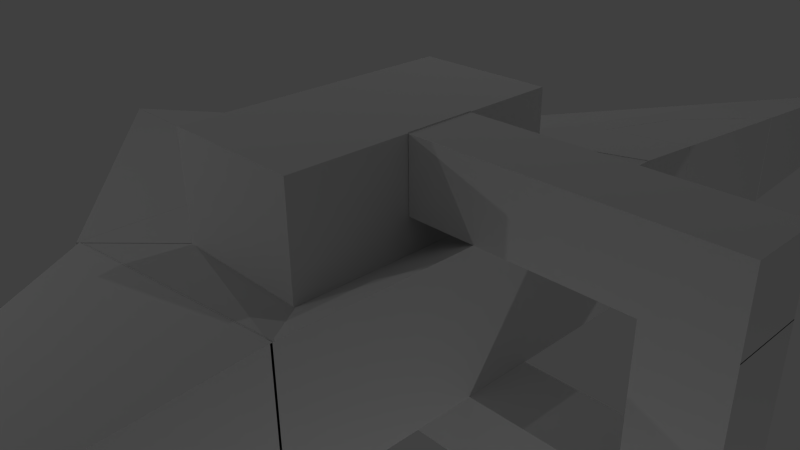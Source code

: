 # Source: ffa_harder_complete.blend  (saved by Blender 2.78.0; exported with 4.5.12 LTS)
import bpy
from mathutils import Matrix  # noqa: F401  (used for matrix-valued properties, if any)

bpy.ops.wm.read_factory_settings(use_empty=True)
scene = bpy.context.scene
scene.name = 'Scene'

# ---- collections
col_collection_1 = bpy.data.collections.new('Collection 1'); scene.collection.children.link(col_collection_1)

# ---- materials (node trees are filled in below, after node groups)
mat_attachment = bpy.data.materials.new('attachment')
mat_attachment.alpha_threshold = 0.0
mat_attachment.use_transparent_shadow = False
mat_attachment.roughness = 0.5
mat_attachment.line_color = (0.0, 0.0, 0.0, 1.0)
mat_handle = bpy.data.materials.new('handle')
mat_handle.alpha_threshold = 0.0
mat_handle.use_transparent_shadow = False
mat_handle.roughness = 0.5
mat_right_tri_chunk = bpy.data.materials.new('right_tri_chunk')
mat_right_tri_chunk.alpha_threshold = 0.0
mat_right_tri_chunk.use_transparent_shadow = False
mat_right_tri_chunk.roughness = 0.5
mat_scalene = bpy.data.materials.new('scalene')
mat_scalene.alpha_threshold = 0.0
mat_scalene.use_transparent_shadow = False
mat_scalene.roughness = 0.5
mat_center_tri = bpy.data.materials.new('center_tri')
mat_center_tri.alpha_threshold = 0.0
mat_center_tri.use_transparent_shadow = False
mat_center_tri.roughness = 0.5
mat_ring = bpy.data.materials.new('ring')
mat_ring.alpha_threshold = 0.0
mat_ring.use_transparent_shadow = False
mat_ring.roughness = 0.5
mat_left_tri = bpy.data.materials.new('left_tri')
mat_left_tri.alpha_threshold = 0.0
mat_left_tri.use_transparent_shadow = False
mat_left_tri.roughness = 0.5
mat_right_tri = bpy.data.materials.new('right_tri')
mat_right_tri.alpha_threshold = 0.0
mat_right_tri.use_transparent_shadow = False
mat_right_tri.roughness = 0.5
mat_center_box = bpy.data.materials.new('center_box')
mat_center_box.alpha_threshold = 0.0
mat_center_box.use_transparent_shadow = False
mat_center_box.roughness = 0.5

# ---- material node trees

# ---- world
world_world = bpy.data.worlds.new('World'); scene.world = world_world
world_world.color = (0.05088, 0.05088, 0.05088)
world_world.use_sun_shadow = False
world_world.sun_shadow_jitter_overblur = 0.0
world_world.cycles.sampling_method = 'NONE'
world_world.cycles.sample_map_resolution = 256

# ---- cameras
cam_camera = bpy.data.cameras.new('Camera')
cam_camera.clip_end = 100.0
cam_camera.lens = 35.0
cam_camera.sensor_width = 32.0
cam_camera.sensor_height = 18.0
cam_camera.ortho_scale = 7.314
cam_camera.dof.focus_distance = 0.0
cam_camera.dof.aperture_fstop = 128.0

# ---- lights
light_point_001 = bpy.data.lights.new('Point.001', 'POINT')
light_point_001.transmission_factor = 0.0
light_point_001.energy = 100.0
light_point_001.shadow_buffer_clip_start = 0.5
light_point_001.shadow_soft_size = 0.1
light_point_001.shadow_maximum_resolution = 0.006
light_point_001.use_absolute_resolution = True
light_point = bpy.data.lights.new('Point', 'POINT')
light_point.transmission_factor = 0.0
light_point.energy = 100.0
light_point.shadow_buffer_clip_start = 0.5
light_point.shadow_soft_size = 0.1
light_point.shadow_maximum_resolution = 0.006
light_point.use_absolute_resolution = True
light_lamp = bpy.data.lights.new('Lamp', 'POINT')
light_lamp.transmission_factor = 0.0
light_lamp.cutoff_distance = 30.0
light_lamp.energy = 100.0
light_lamp.shadow_buffer_clip_start = 1.001
light_lamp.shadow_soft_size = 0.1
light_lamp.shadow_maximum_resolution = 0.006
light_lamp.use_absolute_resolution = True
light_lamp.cycles.use_multiple_importance_sampling = False

# ---- meshes
me_cube_051 = bpy.data.meshes.new('Cube.051')
me_cube_051.from_pydata([(1.0, -1.538, -1.0), (1.0, -1.538, 1.0), (0.5, -1.871, -1.0), (0.5, -1.871, 1.0)], [], [(3, 1, 0, 2)])
_uv = me_cube_051.uv_layers.new(name='UVMap')
_uv.uv.foreach_set('vector', [0.9444, 9.934e-09, 0.0, 0.0, 0.0, 0.0, 0.9444, 0.3333])
me_cube_051.materials.append(mat_attachment)
me_cube_051.use_remesh_preserve_volume = False
me_cube_051.use_remesh_preserve_attributes = False
me_cube_051.use_mirror_vertex_groups = False
me_cube_051.update()
me_cube_050 = bpy.data.meshes.new('Cube.050')
me_cube_050.from_pydata([(1.0, -0.6304, -1.0), (1.0, -0.6304, 1.0), (0.5, -0.9637, -1.0), (0.5, -0.9637, 1.0)], [], [(3, 2, 0, 1)])
_uv = me_cube_050.uv_layers.new(name='UVMap')
_uv.uv.foreach_set('vector', [0.9444, 9.934e-09, 0.9444, 0.3333, 0.0, 0.0, 0.0, 0.0])
me_cube_050.materials.append(mat_attachment)
me_cube_050.use_remesh_preserve_volume = False
me_cube_050.use_remesh_preserve_attributes = False
me_cube_050.use_mirror_vertex_groups = False
me_cube_050.update()
me_cube_049 = bpy.data.meshes.new('Cube.049')
me_cube_049.from_pydata([(-1.0, -0.6304, -1.0), (1.0, -0.297, -1.0), (-1.0, -0.297, -1.0), (1.0, -0.297, 1.0), (-1.0, -0.6304, 1.0), (-1.0, -0.297, 1.0), (0.5, -0.6304, -1.0), (0.5, -0.6304, 1.0), (1.0, -0.6304, -1.0), (1.0, -0.6304, 1.0), (0.5, -0.9637, -1.0), (0.5, -0.9637, 1.0)], [], [(2, 5, 3, 1), (0, 4, 5, 2), (6, 7, 4, 0), (0, 2, 1, 8, 10, 6), (4, 7, 11, 9, 3, 5), (3, 9, 8, 1), (11, 10, 8, 9), (7, 6, 10, 11)])
_uv = me_cube_049.uv_layers.new(name='UVMap')
_uv.uv.foreach_set('vector', [0.5, 0.5, 2.98e-08, 0.5, 0.0, 0.0, 0.5, 5.96e-08, 0.5, 0.5, 0.5, 1.0, 0.4167, 1.0, 0.4167, 0.5, 0.5, 0.5, 0.5, 2.98e-08, 0.875, 0.0, 0.875, 0.5, 0.25, 0.5, 0.3333, 0.5, 0.3333, 1.0, 0.25, 1.0, 0.1667, 0.875, 0.25, 0.875, 0.08333, 1.0, 0.08333, 0.625, 0.0, 0.625, 0.08333, 0.5, 0.1667, 0.5, 0.1667, 1.0, 0.5833, 1.0, 0.5, 1.0, 0.5, 0.5, 0.5833, 0.5, 0.875, 0.5, 0.875, 1.49e-08, 1.0, 0.0, 1.0, 0.5, 0.3333, 1.0, 0.3333, 0.5, 0.4167, 0.5, 0.4167, 1.0])
me_cube_049.materials.append(mat_handle)
me_cube_049.use_remesh_preserve_volume = False
me_cube_049.use_remesh_preserve_attributes = False
me_cube_049.use_mirror_vertex_groups = False
me_cube_049.update()
me_cube_048 = bpy.data.meshes.new('Cube.048')
me_cube_048.from_pydata([(2.016, -2.529, -1.827), (2.016, -2.529, 1.827), (1.266, -2.453, 1.413), (1.266, -2.453, -1.413)], [], [(0, 1, 2, 3)])
_uv = me_cube_048.uv_layers.new(name='UVMap')
_uv.uv.foreach_set('vector', [0.0, 0.0, 0.0, 0.0, 0.0, 0.0, 0.0, 0.0])
me_cube_048.materials.append(mat_attachment)
me_cube_048.use_remesh_preserve_volume = False
me_cube_048.use_remesh_preserve_attributes = False
me_cube_048.use_mirror_vertex_groups = False
me_cube_048.update()
me_cube_047 = bpy.data.meshes.new('Cube.047')
me_cube_047.from_pydata([(1.264, -2.451, 1.413), (1.264, -2.451, -1.413), (1.451, -2.057, 1.31), (1.451, -2.057, -1.31)], [], [(3, 1, 0, 2)])
_uv = me_cube_047.uv_layers.new(name='UVMap')
_uv.uv.foreach_set('vector', [0.0, 0.0, 0.0, 0.0, 0.0, 0.0, 0.0, 0.0])
me_cube_047.materials.append(mat_attachment)
me_cube_047.use_remesh_preserve_volume = False
me_cube_047.use_remesh_preserve_attributes = False
me_cube_047.use_mirror_vertex_groups = False
me_cube_047.update()
me_cube_046 = bpy.data.meshes.new('Cube.046')
me_cube_046.from_pydata([(2.016, -1.699, 1.413), (2.016, -1.699, -1.413), (1.454, -2.054, 1.31), (1.454, -2.054, -1.31)], [], [(3, 2, 0, 1)])
_uv = me_cube_046.uv_layers.new(name='UVMap')
_uv.uv.foreach_set('vector', [0.0, 0.0, 0.0, 0.0, 0.0, 0.0, 0.0, 0.0])
me_cube_046.materials.append(mat_attachment)
me_cube_046.use_remesh_preserve_volume = False
me_cube_046.use_remesh_preserve_attributes = False
me_cube_046.use_mirror_vertex_groups = False
me_cube_046.update()
me_cube_045 = bpy.data.meshes.new('Cube.045')
me_cube_045.from_pydata([(1.0, -2.526, -1.827), (1.0, -2.526, 1.827), (0.25, -2.45, 1.413), (0.25, -2.45, -1.413)], [], [(3, 2, 1, 0)])
_uv = me_cube_045.uv_layers.new(name='UVMap')
_uv.uv.foreach_set('vector', [0.0, 0.0, 0.0, 0.0, 0.7388, 0.2071, 0.3694, 0.2071])
me_cube_045.materials.append(mat_attachment)
me_cube_045.use_remesh_preserve_volume = False
me_cube_045.use_remesh_preserve_attributes = False
me_cube_045.use_mirror_vertex_groups = False
me_cube_045.update()
me_cube_044 = bpy.data.meshes.new('Cube.044')
me_cube_044.from_pydata([(0.2553, -2.451, 1.413), (0.2553, -2.451, -1.413), (0.4428, -2.057, 1.31), (0.4428, -2.057, -1.31)], [], [(1, 3, 2, 0)])
_uv = me_cube_044.uv_layers.new(name='UVMap')
_uv.uv.foreach_set('vector', [0.0, 0.0, 0.0, 0.0, 0.0, 0.0, 0.0, 0.0])
me_cube_044.materials.append(mat_attachment)
me_cube_044.use_remesh_preserve_volume = False
me_cube_044.use_remesh_preserve_attributes = False
me_cube_044.use_mirror_vertex_groups = False
me_cube_044.update()
me_cube_043 = bpy.data.meshes.new('Cube.043')
me_cube_043.from_pydata([(1.004, -1.703, -1.413), (1.004, -1.703, 1.413), (0.4411, -2.059, -1.31), (0.4411, -2.059, 1.31)], [], [(0, 1, 3, 2)])
_uv = me_cube_043.uv_layers.new(name='UVMap')
_uv.uv.foreach_set('vector', [0.0, 0.0, 0.0, 0.0, 0.0, 0.0, 0.0, 0.0])
me_cube_043.materials.append(mat_attachment)
me_cube_043.use_remesh_preserve_volume = False
me_cube_043.use_remesh_preserve_attributes = False
me_cube_043.use_mirror_vertex_groups = False
me_cube_043.update()
me_cube_042 = bpy.data.meshes.new('Cube.042')
me_cube_042.from_pydata([(2.016, -2.527, -1.827), (2.016, -2.527, 1.827), (2.016, -1.701, 1.413), (2.016, -1.701, -1.413), (1.266, -2.451, 1.413), (1.266, -2.451, -1.413), (1.454, -2.057, 1.31), (1.454, -2.057, -1.31)], [], [(0, 3, 2, 1), (0, 1, 4, 5), (7, 5, 4, 6), (7, 6, 2, 3), (1, 2, 6, 4), (0, 5, 7, 3)])
_uv = me_cube_042.uv_layers.new(name='UVMap')
_uv.uv.foreach_set('vector', [0.4012, 0.0, 0.7143, 0.1131, 0.7143, 0.8869, 0.4012, 1.0, 0.7143, 1.0, 0.7143, 0.0, 1.0, 0.1131, 1.0, 0.8869, 0.2423, 0.1414, 0.4012, 0.1131, 0.4012, 0.8869, 0.2423, 0.8586, 0.2423, 0.1414, 0.2423, 0.8586, 9.598e-08, 0.8869, 0.0, 0.1131, 0.2343, 1.0, 9.598e-08, 0.8869, 0.2423, 0.8586, 0.4012, 0.8869, 0.2343, 0.0, 0.4012, 0.1131, 0.2423, 0.1414, 0.0, 0.1131])
me_cube_042.materials.append(mat_right_tri_chunk)
me_cube_042.use_remesh_preserve_volume = False
me_cube_042.use_remesh_preserve_attributes = False
me_cube_042.use_mirror_vertex_groups = False
me_cube_042.update()
me_cube_041 = bpy.data.meshes.new('Cube.041')
me_cube_041.from_pydata([(-1.982, -2.379, -1.0), (-1.982, -2.379, 1.0), (-1.232, -2.129, 1.25), (-1.232, -2.129, -1.25)], [], [(1, 0, 3, 2)])
_uv = me_cube_041.uv_layers.new(name='UVMap')
_uv.uv.foreach_set('vector', [1.0, 0.1, 1.0, 0.9, 0.7049, 1.0, 0.7049, 0.0])
me_cube_041.materials.append(mat_attachment)
me_cube_041.use_remesh_preserve_volume = False
me_cube_041.use_remesh_preserve_attributes = False
me_cube_041.use_mirror_vertex_groups = False
me_cube_041.update()
me_cube_040 = bpy.data.meshes.new('Cube.040')
me_cube_040.from_pydata([(-0.9728, -1.374, 1.0), (-0.9728, -1.374, -1.0), (-1.223, -2.124, 1.25), (-1.223, -2.124, -1.25)], [], [(0, 2, 3, 1)])
_uv = me_cube_040.uv_layers.new(name='UVMap')
_uv.uv.foreach_set('vector', [0.5279, 0.1, 0.7049, 0.0, 0.7049, 1.0, 0.5279, 0.9])
me_cube_040.materials.append(mat_attachment)
me_cube_040.use_remesh_preserve_volume = False
me_cube_040.use_remesh_preserve_attributes = False
me_cube_040.use_mirror_vertex_groups = False
me_cube_040.update()
me_cube_039 = bpy.data.meshes.new('Cube.039')
me_cube_039.from_pydata([(-0.5, -2.371, -1.0), (-0.5, -2.371, 1.0), (0.25, -2.121, 1.25), (0.25, -2.121, -1.25)], [], [(2, 3, 0, 1)])
_uv = me_cube_039.uv_layers.new(name='UVMap')
_uv.uv.foreach_set('vector', [0.2136, 0.8125, 0.2136, 0.1875, 0.3085, 0.25, 0.3085, 0.75])
me_cube_039.materials.append(mat_attachment)
me_cube_039.use_remesh_preserve_volume = False
me_cube_039.use_remesh_preserve_attributes = False
me_cube_039.use_mirror_vertex_groups = False
me_cube_039.update()
me_cube_038 = bpy.data.meshes.new('Cube.038')
me_cube_038.from_pydata([(0.4937, -1.374, -1.0), (0.4937, -1.374, 1.0), (0.2437, -2.124, 1.25), (0.2437, -2.124, -1.25)], [], [(0, 3, 2, 1)])
_uv = me_cube_038.uv_layers.new(name='UVMap')
_uv.uv.foreach_set('vector', [0.1028, 0.25, 0.2136, 0.1875, 0.2136, 0.8125, 0.1028, 0.75])
me_cube_038.materials.append(mat_attachment)
me_cube_038.use_remesh_preserve_volume = False
me_cube_038.use_remesh_preserve_attributes = False
me_cube_038.use_mirror_vertex_groups = False
me_cube_038.update()
me_cube_037 = bpy.data.meshes.new('Cube.037')
me_cube_037.from_pydata([(-0.982, -1.374, 1.0), (-0.982, -1.374, -1.0), (-1.982, -2.374, -1.0), (-1.982, -2.374, 1.0), (-1.232, -2.124, 1.25), (-1.232, -2.124, -1.25)], [], [(1, 5, 2), (2, 3, 0, 1), (0, 3, 4), (3, 2, 5, 4), (0, 4, 5, 1)])
_uv = me_cube_037.uv_layers.new(name='UVMap')
_uv.uv.foreach_set('vector', [2.67e-07, 0.1, 0.2639, 0.0, 0.5279, 0.1, 0.5279, 0.1, 0.5279, 0.9, 0.0, 0.9, 2.67e-07, 0.1, 0.0, 0.9, 0.5279, 0.9, 0.2639, 1.0, 1.0, 0.1, 1.0, 0.9, 0.7049, 1.0, 0.7049, 0.0, 0.5279, 0.1, 0.7049, 0.0, 0.7049, 1.0, 0.5279, 0.9])
me_cube_037.materials.append(mat_scalene)
me_cube_037.use_remesh_preserve_volume = False
me_cube_037.use_remesh_preserve_attributes = False
me_cube_037.use_mirror_vertex_groups = False
me_cube_037.update()
me_cube_036 = bpy.data.meshes.new('Cube.036')
me_cube_036.from_pydata([(0.009473, -3.083, 1.0), (0.009473, -3.083, -1.0), (0.009473, -2.583, 1.0), (0.009473, -2.583, -1.0)], [], [(1, 3, 2, 0)])
_uv = me_cube_036.uv_layers.new(name='UVMap')
_uv.uv.foreach_set('vector', [0.3333, 0.2639, 0.0, 0.0, 0.0, 0.0, 0.6667, 0.2639])
me_cube_036.materials.append(mat_attachment)
me_cube_036.use_remesh_preserve_volume = False
me_cube_036.use_remesh_preserve_attributes = False
me_cube_036.use_mirror_vertex_groups = False
me_cube_036.update()
me_cube_035 = bpy.data.meshes.new('Cube.035')
me_cube_035.from_pydata([(-1.0, -2.578, -1.0), (-1.0, -2.578, 1.0), (-1.192e-07, -2.578, 1.0), (5.96e-08, -2.578, -1.0)], [], [(0, 1, 2, 3)])
_uv = me_cube_035.uv_layers.new(name='UVMap')
_uv.uv.foreach_set('vector', [0.3333, 0.5279, 0.6667, 0.5279, 0.0, 0.0, 0.0, 0.0])
me_cube_035.materials.append(mat_attachment)
me_cube_035.use_remesh_preserve_volume = False
me_cube_035.use_remesh_preserve_attributes = False
me_cube_035.use_mirror_vertex_groups = False
me_cube_035.update()
me_cube_031 = bpy.data.meshes.new('Cube.031')
me_cube_031.from_pydata([(-1.0, -1.879, -1.0), (-1.0, -1.879, 1.0), (-1.192e-07, -1.879, 1.0), (5.96e-08, -1.879, -1.0)], [], [(3, 2, 1, 0)])
_uv = me_cube_031.uv_layers.new(name='UVMap')
_uv.uv.foreach_set('vector', [0.0, 0.0, 0.0, 0.0, 3.974e-08, 0.5279, 0.3333, 0.5279])
me_cube_031.materials.append(mat_attachment)
me_cube_031.use_remesh_preserve_volume = False
me_cube_031.use_remesh_preserve_attributes = False
me_cube_031.use_mirror_vertex_groups = False
me_cube_031.update()
me_cube_015 = bpy.data.meshes.new('Cube.015')
me_cube_015.from_pydata([(-0.008011, -2.374, 1.0), (-0.00801, -2.374, -1.0), (-0.008011, -1.874, 1.0), (-0.00801, -1.874, -1.0)], [], [(3, 1, 0, 2)])
_uv = me_cube_015.uv_layers.new(name='UVMap')
_uv.uv.foreach_set('vector', [0.0, 0.0, 0.3333, 0.2639, 0.6667, 0.2639, 0.0, 0.0])
me_cube_015.materials.append(mat_attachment)
me_cube_015.use_remesh_preserve_volume = False
me_cube_015.use_remesh_preserve_attributes = False
me_cube_015.use_mirror_vertex_groups = False
me_cube_015.update()
me_cube_014 = bpy.data.meshes.new('Cube.014')
me_cube_014.from_pydata([(-1.0, -2.583, -1.0), (-1.0, -2.583, 1.0), (-4.172e-07, -3.083, 1.0), (5.96e-08, -3.083, -1.0), (-1.192e-07, -2.583, 1.0), (5.96e-08, -2.583, -1.0)], [], [(3, 2, 1, 0), (1, 2, 4), (0, 1, 4, 5), (3, 5, 4, 2), (0, 5, 3)])
_uv = me_cube_014.uv_layers.new(name='UVMap')
_uv.uv.foreach_set('vector', [0.3333, 0.2639, 0.6667, 0.2639, 0.6667, 0.5279, 0.3333, 0.5279, 0.6667, 0.5279, 0.6667, 0.2639, 0.0, 0.0, 0.3333, 0.5279, 0.6667, 0.5279, 0.0, 0.0, 0.0, 0.0, 0.3333, 0.2639, 0.0, 0.0, 0.0, 0.0, 0.6667, 0.2639, 0.3333, 0.5279, 0.0, 0.0, 0.3333, 0.2639])
me_cube_014.materials.append(mat_center_tri)
me_cube_014.use_remesh_preserve_volume = False
me_cube_014.use_remesh_preserve_attributes = False
me_cube_014.use_mirror_vertex_groups = False
me_cube_014.update()
me_cube_034 = bpy.data.meshes.new('Cube.034')
me_cube_034.from_pydata([(-1.0, -2.87, -1.0), (-1.0, -2.87, 1.0), (-0.5, -2.536, -1.0), (-0.5, -2.536, 1.0)], [], [(1, 3, 2, 0)])
_uv = me_cube_034.uv_layers.new(name='UVMap')
_uv.uv.foreach_set('vector', [0.3333, 0.3333, 0.3889, 0.25, 0.8889, 0.6667, 0.6667, 0.6667])
me_cube_034.materials.append(mat_attachment)
me_cube_034.use_remesh_preserve_volume = False
me_cube_034.use_remesh_preserve_attributes = False
me_cube_034.use_mirror_vertex_groups = False
me_cube_034.update()
me_cube_033 = bpy.data.meshes.new('Cube.033')
me_cube_033.from_pydata([(-2.237, -2.541, -1.0), (-2.237, -1.208, -1.0), (-2.237, -1.208, 1.0), (-2.237, -2.541, 1.0)], [], [(2, 3, 0, 1)])
_uv = me_cube_033.uv_layers.new(name='UVMap')
_uv.uv.foreach_set('vector', [0.3333, 0.6667, 0.5556, 0.6667, 0.5556, 1.0, 0.3333, 1.0])
me_cube_033.materials.append(mat_attachment)
me_cube_033.use_remesh_preserve_volume = False
me_cube_033.use_remesh_preserve_attributes = False
me_cube_033.use_mirror_vertex_groups = False
me_cube_033.update()
me_cube_032 = bpy.data.meshes.new('Cube.032')
me_cube_032.from_pydata([(-2.744, -2.876, -1.0), (-2.744, -2.876, 1.0), (-2.244, -2.543, -1.0), (-2.244, -2.543, 1.0)], [], [(1, 0, 2, 3)])
_uv = me_cube_032.uv_layers.new(name='UVMap')
_uv.uv.foreach_set('vector', [0.3333, 0.3333, 0.6667, 0.6667, 0.5556, 1.0, 0.3889, 0.25])
me_cube_032.materials.append(mat_attachment)
me_cube_032.use_remesh_preserve_volume = False
me_cube_032.use_remesh_preserve_attributes = False
me_cube_032.use_mirror_vertex_groups = False
me_cube_032.update()
me_cube_030 = bpy.data.meshes.new('Cube.030')
me_cube_030.from_pydata([(-2.744, -2.874, -1.0), (-2.744, -0.8744, -1.0), (-2.744, -2.874, 1.0), (-2.744, -0.8744, 1.0), (-2.244, -2.541, -1.0), (-2.244, -1.208, -1.0), (-2.244, -1.208, 1.0), (-2.244, -2.541, 1.0)], [], [(2, 3, 1, 0), (6, 7, 4, 5), (6, 3, 2, 7), (5, 4, 0, 1), (5, 1, 3, 6), (2, 0, 4, 7)])
_uv = me_cube_030.uv_layers.new(name='UVMap')
_uv.uv.foreach_set('vector', [0.0, 0.6667, 5.96e-08, 0.3333, 0.3333, 0.3333, 0.3333, 0.6667, 0.3333, 0.6667, 0.5556, 0.6667, 0.5556, 1.0, 0.3333, 1.0, 0.6111, 0.25, 0.6667, 0.3333, 0.3333, 0.3333, 0.3889, 0.25, 0.3889, 0.5833, 0.6111, 0.5833, 0.6667, 0.6667, 0.3333, 0.6667, 0.0, 0.0, 0.0, 0.0, 0.0, 0.0, 0.0, 0.0, 0.3333, 0.3333, 0.6667, 0.6667, 0.5556, 1.0, 0.3889, 0.25])
me_cube_030.materials.append(mat_ring)
me_cube_030.use_remesh_preserve_volume = False
me_cube_030.use_remesh_preserve_attributes = False
me_cube_030.use_mirror_vertex_groups = False
me_cube_030.update()
me_cube_029 = bpy.data.meshes.new('Cube.029')
me_cube_029.from_pydata([(-0.9824, -0.8744, -1.0), (-0.9824, -0.8744, 1.0), (-0.4824, -1.208, -1.0), (-0.4824, -1.208, 1.0)], [], [(2, 0, 1, 3)])
_uv = me_cube_029.uv_layers.new(name='UVMap')
_uv.uv.foreach_set('vector', [0.0, 0.0, 0.0, 0.0, 0.0, 0.0, 0.0, 0.0])
me_cube_029.materials.append(mat_attachment)
me_cube_029.use_remesh_preserve_volume = False
me_cube_029.use_remesh_preserve_attributes = False
me_cube_029.use_mirror_vertex_groups = False
me_cube_029.update()
me_cube_028 = bpy.data.meshes.new('Cube.028')
me_cube_028.from_pydata([(0.9966, -0.8744, -2.0), (0.9966, -0.8744, 2.0), (0.4966, -1.208, -1.0), (0.4966, -1.208, 1.0)], [], [(0, 2, 3, 1)])
_uv = me_cube_028.uv_layers.new(name='UVMap')
_uv.uv.foreach_set('vector', [0.0, 0.0, 0.0, 0.0, 0.0, 0.0, 0.0, 0.0])
me_cube_028.materials.append(mat_attachment)
me_cube_028.use_remesh_preserve_volume = False
me_cube_028.use_remesh_preserve_attributes = False
me_cube_028.use_mirror_vertex_groups = False
me_cube_028.update()
me_cube_027 = bpy.data.meshes.new('Cube.027')
me_cube_027.from_pydata([(1.008, 1.231, -2.0), (1.008, 1.231, 2.0), (0.5078, 0.8981, -1.0), (0.5078, 0.8981, 1.0)], [], [(1, 3, 2, 0)])
_uv = me_cube_027.uv_layers.new(name='UVMap')
_uv.uv.foreach_set('vector', [0.6667, 0.0, 0.6111, 0.08333, 0.5556, 1.0, 0.3333, 0.3333])
me_cube_027.materials.append(mat_attachment)
me_cube_027.use_remesh_preserve_volume = False
me_cube_027.use_remesh_preserve_attributes = False
me_cube_027.use_mirror_vertex_groups = False
me_cube_027.update()
me_cube_026 = bpy.data.meshes.new('Cube.026')
me_cube_026.from_pydata([(0.5, 0.8933, -1.0), (-0.5, 0.8933, -1.0), (0.5, 0.8933, 1.0), (-0.5, 0.8933, 1.0)], [], [(2, 3, 1, 0)])
_uv = me_cube_026.uv_layers.new(name='UVMap')
_uv.uv.foreach_set('vector', [0.5556, 0.6667, 0.7222, 0.6667, 0.7222, 1.0, 0.5556, 1.0])
me_cube_026.materials.append(mat_attachment)
me_cube_026.use_remesh_preserve_volume = False
me_cube_026.use_remesh_preserve_attributes = False
me_cube_026.use_mirror_vertex_groups = False
me_cube_026.update()
me_cube_025 = bpy.data.meshes.new('Cube.025')
me_cube_025.from_pydata([(-1.0, 1.231, -1.0), (-1.0, 1.231, 1.0), (-0.5, 0.8981, -1.0), (-0.5, 0.8981, 1.0)], [], [(1, 0, 2, 3)])
_uv = me_cube_025.uv_layers.new(name='UVMap')
_uv.uv.foreach_set('vector', [0.6667, 0.3333, 0.3333, 0.6667, 0.7222, 1.0, 0.6111, 0.25])
me_cube_025.materials.append(mat_attachment)
me_cube_025.use_remesh_preserve_volume = False
me_cube_025.use_remesh_preserve_attributes = False
me_cube_025.use_mirror_vertex_groups = False
me_cube_025.update()
me_cube_024 = bpy.data.meshes.new('Cube.024')
me_cube_024.from_pydata([(1.0, 1.231, -2.0), (-1.0, 1.231, -1.0), (1.0, 1.231, 2.0), (-1.0, 1.231, 1.0), (0.5, 0.8981, -1.0), (-0.5, 0.8981, -1.0), (0.5, 0.8981, 1.0), (-0.5, 0.8981, 1.0)], [], [(2, 0, 1, 3), (6, 7, 5, 4), (3, 7, 6, 2), (1, 0, 4, 5), (3, 1, 5, 7), (2, 6, 4, 0)])
_uv = me_cube_024.uv_layers.new(name='UVMap')
_uv.uv.foreach_set('vector', [0.6667, 0.0, 1.0, 7.947e-08, 1.0, 0.3333, 0.6667, 0.3333, 0.5556, 0.6667, 0.7222, 0.6667, 0.7222, 1.0, 0.5556, 1.0, 0.6667, 0.3333, 0.6111, 0.25, 0.6111, 0.08333, 0.6667, 0.0, 0.3333, 0.6667, 0.3333, 0.3333, 0.3889, 0.4167, 0.3889, 0.5833, 0.6667, 0.3333, 0.3333, 0.6667, 0.7222, 1.0, 0.6111, 0.25, 0.6667, 0.0, 0.6111, 0.08333, 0.5556, 1.0, 0.3333, 0.3333])
me_cube_024.materials.append(mat_ring)
me_cube_024.use_remesh_preserve_volume = False
me_cube_024.use_remesh_preserve_attributes = False
me_cube_024.use_mirror_vertex_groups = False
me_cube_024.update()
me_cube_023 = bpy.data.meshes.new('Cube.023')
me_cube_023.from_pydata([(-1.011, -1.541, -1.0), (-1.011, -1.208, -1.0), (-1.011, -1.541, 1.0), (-1.011, -1.208, 1.0)], [], [(0, 1, 3, 2)])
_uv = me_cube_023.uv_layers.new(name='UVMap')
_uv.uv.foreach_set('vector', [1.0, 1.0, 0.0, 1.0, 7.153e-07, 0.0, 1.0, 0.0])
me_cube_023.materials.append(mat_attachment)
me_cube_023.use_remesh_preserve_volume = False
me_cube_023.use_remesh_preserve_attributes = False
me_cube_023.use_mirror_vertex_groups = False
me_cube_023.update()
me_cube_022 = bpy.data.meshes.new('Cube.022')
me_cube_022.from_pydata([(-1.013, -2.541, -1.0), (-1.013, -2.208, -1.0), (-1.013, -2.541, 1.0), (-1.013, -2.208, 1.0)], [], [(3, 2, 0, 1)])
_uv = me_cube_022.uv_layers.new(name='UVMap')
_uv.uv.foreach_set('vector', [7.153e-07, 5.96e-08, 1.0, 0.0, 1.0, 1.0, 0.0, 1.0])
me_cube_022.materials.append(mat_attachment)
me_cube_022.use_remesh_preserve_volume = False
me_cube_022.use_remesh_preserve_attributes = False
me_cube_022.use_mirror_vertex_groups = False
me_cube_022.update()
me_cube_021 = bpy.data.meshes.new('Cube.021')
me_cube_021.from_pydata([(-1.013, -2.541, -1.0), (-1.013, -2.208, -1.0), (-1.013, -2.541, 1.0), (-1.013, -2.208, 1.0)], [], [(3, 1, 0, 2)])
_uv = me_cube_021.uv_layers.new(name='UVMap')
_uv.uv.foreach_set('vector', [1.0, 0.0, 1.0, 1.0, 0.0, 1.0, 0.0, 2.98e-08])
me_cube_021.materials.append(mat_attachment)
me_cube_021.use_remesh_preserve_volume = False
me_cube_021.use_remesh_preserve_attributes = False
me_cube_021.use_mirror_vertex_groups = False
me_cube_021.update()
me_cube_020 = bpy.data.meshes.new('Cube.020')
me_cube_020.from_pydata([(-1.011, -1.541, -1.0), (-1.011, -1.208, -1.0), (-1.011, -1.541, 1.0), (-1.011, -1.208, 1.0)], [], [(0, 2, 3, 1)])
_uv = me_cube_020.uv_layers.new(name='UVMap')
_uv.uv.foreach_set('vector', [1.431e-06, 1.0, 0.0, 0.0, 1.0, 0.0, 1.0, 1.0])
me_cube_020.materials.append(mat_attachment)
me_cube_020.use_remesh_preserve_volume = False
me_cube_020.use_remesh_preserve_attributes = False
me_cube_020.use_mirror_vertex_groups = False
me_cube_020.update()
me_cube_019 = bpy.data.meshes.new('Cube.019')
me_cube_019.from_pydata([(0.4878, -2.541, -1.0), (0.4878, -1.208, -1.0), (0.4878, -1.208, 1.0), (0.4878, -2.541, 1.0)], [], [(3, 0, 1, 2)])
_uv = me_cube_019.uv_layers.new(name='UVMap')
_uv.uv.foreach_set('vector', [0.0, 1.0, 5.364e-07, 5.96e-08, 1.0, 0.0, 1.0, 1.0])
me_cube_019.materials.append(mat_attachment)
me_cube_019.use_remesh_preserve_volume = False
me_cube_019.use_remesh_preserve_attributes = False
me_cube_019.use_mirror_vertex_groups = False
me_cube_019.update()
me_cube_018 = bpy.data.meshes.new('Cube.018')
me_cube_018.from_pydata([(0.5, -2.534, -1.0), (-0.5, -2.534, -1.0), (0.5, -2.534, 1.0), (-0.5, -2.534, 1.0)], [], [(3, 1, 0, 2)])
_uv = me_cube_018.uv_layers.new(name='UVMap')
_uv.uv.foreach_set('vector', [1.0, 0.0, 1.0, 1.0, 3.576e-07, 1.0, 0.0, 2.98e-07])
me_cube_018.materials.append(mat_attachment)
me_cube_018.use_remesh_preserve_volume = False
me_cube_018.use_remesh_preserve_attributes = False
me_cube_018.use_mirror_vertex_groups = False
me_cube_018.update()
me_cube_017 = bpy.data.meshes.new('Cube.017')
me_cube_017.from_pydata([(0.5, -1.216, -1.0), (-0.5, -1.216, -1.0), (0.5, -1.216, 1.0), (-0.5, -1.216, 1.0)], [], [(2, 0, 1, 3)])
_uv = me_cube_017.uv_layers.new(name='UVMap')
_uv.uv.foreach_set('vector', [1.0, 0.0, 1.0, 1.0, 7.749e-07, 1.0, 0.0, 1.788e-07])
me_cube_017.materials.append(mat_attachment)
me_cube_017.use_remesh_preserve_volume = False
me_cube_017.use_remesh_preserve_attributes = False
me_cube_017.use_mirror_vertex_groups = False
me_cube_017.update()
me_cube_016 = bpy.data.meshes.new('Cube.016')
me_cube_016.from_pydata([(-0.4892, -2.541, -1.0), (-0.4892, -1.208, -1.0), (-0.4892, -1.208, 1.0), (-0.4892, -2.541, 1.0)], [], [(2, 1, 0, 3)])
_uv = me_cube_016.uv_layers.new(name='UVMap')
_uv.uv.foreach_set('vector', [1.0, 5.96e-08, 1.0, 1.0, 3.576e-07, 1.0, 0.0, 0.0])
me_cube_016.materials.append(mat_attachment)
me_cube_016.use_remesh_preserve_volume = False
me_cube_016.use_remesh_preserve_attributes = False
me_cube_016.use_mirror_vertex_groups = False
me_cube_016.update()
me_cube_013 = bpy.data.meshes.new('Cube.013')
me_cube_013.from_pydata([(0.5, -2.534, -1.0), (-0.5, -2.534, -1.0), (0.5, -2.534, 1.0), (-0.5, -2.534, 1.0)], [], [(3, 2, 0, 1)])
me_cube_013.materials.append(mat_attachment)
me_cube_013.use_remesh_preserve_volume = False
me_cube_013.use_remesh_preserve_attributes = False
me_cube_013.use_mirror_vertex_groups = False
me_cube_013.update()
me_cube_012 = bpy.data.meshes.new('Cube.012')
me_cube_012.from_pydata([(0.4878, -2.541, -1.0), (0.4878, -1.208, -1.0), (0.4878, -1.208, 1.0), (0.4878, -2.541, 1.0)], [], [(3, 2, 1, 0)])
me_cube_012.materials.append(mat_attachment)
me_cube_012.use_remesh_preserve_volume = False
me_cube_012.use_remesh_preserve_attributes = False
me_cube_012.use_mirror_vertex_groups = False
me_cube_012.update()
me_cube_011 = bpy.data.meshes.new('Cube.011')
me_cube_011.from_pydata([(1.0, -2.881, -2.0), (-1.0, -2.881, -1.0), (1.0, -2.881, 2.0), (-1.0, -2.881, 1.0)], [], [(2, 3, 1, 0)])
me_cube_011.materials.append(mat_attachment)
me_cube_011.use_remesh_preserve_volume = False
me_cube_011.use_remesh_preserve_attributes = False
me_cube_011.use_mirror_vertex_groups = False
me_cube_011.update()
me_cube_010 = bpy.data.meshes.new('Cube.010')
me_cube_010.from_pydata([(1.0, -2.883, -2.0), (-1.0, -2.883, -1.0), (1.0, -2.883, 2.0), (-1.0, -2.883, 1.0)], [], [(2, 3, 1, 0)])
_uv = me_cube_010.uv_layers.new(name='UVMap')
_uv.uv.foreach_set('vector', [1.0, 2.98e-07, 1.0, 1.0, 1.788e-07, 1.0, 0.0, 0.0])
me_cube_010.materials.append(mat_attachment)
me_cube_010.use_remesh_preserve_volume = False
me_cube_010.use_remesh_preserve_attributes = False
me_cube_010.use_mirror_vertex_groups = False
me_cube_010.update()
me_cube_009 = bpy.data.meshes.new('Cube.009')
me_cube_009.from_pydata([(1.01, -0.8744, -1.0), (1.01, -2.874, -1.0), (1.01, -0.8744, 1.0), (1.01, -2.874, 1.0)], [], [(2, 3, 1, 0)])
_uv = me_cube_009.uv_layers.new(name='UVMap')
_uv.uv.foreach_set('vector', [1.0, 1.0, 0.0, 1.0, 2.384e-07, 1.788e-07, 1.0, 0.0])
me_cube_009.materials.append(mat_attachment)
me_cube_009.use_remesh_preserve_volume = False
me_cube_009.use_remesh_preserve_attributes = False
me_cube_009.use_mirror_vertex_groups = False
me_cube_009.update()
me_cube_008 = bpy.data.meshes.new('Cube.008')
me_cube_008.from_pydata([(-1.01, -2.874, -1.0), (-1.01, -0.8744, -1.0), (-1.01, -2.874, 1.0), (-1.01, -0.8744, 1.0)], [], [(2, 3, 1, 0)])
_uv = me_cube_008.uv_layers.new(name='UVMap')
_uv.uv.foreach_set('vector', [3.874e-07, 1.0, 0.0, 5.662e-07, 1.0, 0.0, 1.0, 1.0])
me_cube_008.materials.append(mat_attachment)
me_cube_008.use_remesh_preserve_volume = False
me_cube_008.use_remesh_preserve_attributes = False
me_cube_008.use_mirror_vertex_groups = False
me_cube_008.update()
me_cube_007 = bpy.data.meshes.new('Cube.007')
me_cube_007.from_pydata([(1.0, -2.881, -2.0), (-1.0, -2.881, -1.0), (1.0, -2.881, 2.0), (-1.0, -2.881, 1.0)], [], [(2, 3, 1, 0)])
_uv = me_cube_007.uv_layers.new(name='UVMap')
_uv.uv.foreach_set('vector', [1.0, 4.172e-07, 1.0, 1.0, 1.49e-07, 1.0, 0.0, 0.0])
me_cube_007.materials.append(mat_attachment)
me_cube_007.use_remesh_preserve_volume = False
me_cube_007.use_remesh_preserve_attributes = False
me_cube_007.use_mirror_vertex_groups = False
me_cube_007.update()
me_cube_002 = bpy.data.meshes.new('Cube.002')
me_cube_002.from_pydata([(1.0, -0.868, -2.0), (-1.0, -0.868, -1.0), (1.0, -0.868, 2.0), (-1.0, -0.868, 1.0)], [], [(2, 0, 1, 3)])
_uv = me_cube_002.uv_layers.new(name='UVMap')
_uv.uv.foreach_set('vector', [0.0, 0.0, 1.0, 1.192e-07, 1.0, 1.0, 1.49e-07, 1.0])
me_cube_002.materials.append(mat_attachment)
me_cube_002.use_remesh_preserve_volume = False
me_cube_002.use_remesh_preserve_attributes = False
me_cube_002.use_mirror_vertex_groups = False
me_cube_002.update()
me_cube_006 = bpy.data.meshes.new('Cube.006')
me_cube_006.from_pydata([(1.0, -0.8744, -1.0), (1.0, -2.874, -1.0), (1.0, -0.8744, 1.0), (1.0, -2.874, 1.0), (-1.0, -1.874, -1.0), (-1.0, -1.874, 1.0), (-4.172e-07, -2.374, 1.0), (5.96e-08, -2.374, -1.0), (1.0, -1.874, 1.0), (1.0, -1.874, -1.0), (-1.192e-07, -1.874, 1.0), (5.96e-08, -1.874, -1.0)], [], [(2, 8, 3, 1, 9, 0), (4, 5, 2, 0), (5, 8, 2), (8, 10, 6, 3), (11, 7, 6, 10), (1, 3, 6, 7), (11, 10, 5, 4), (4, 0, 9), (9, 1, 7, 11)])
_uv = me_cube_006.uv_layers.new(name='UVMap')
_uv.uv.foreach_set('vector', [0.3333, 0.5279, 0.3333, 0.7639, 0.3333, 1.0, 2.98e-08, 1.0, 1.49e-08, 0.7639, 0.0, 0.5279, 0.3333, 0.5279, 3.974e-08, 0.5279, 0.0, 0.0, 0.3333, 0.0, 3.974e-08, 0.5279, 0.3333, 0.7639, 0.3333, 0.5279, 0.3333, 0.7639, 0.0, 0.0, 0.6667, 0.2639, 0.6667, 1.126e-07, 0.0, 0.0, 0.3333, 0.2639, 0.6667, 0.2639, 0.0, 0.0, 0.3333, 0.0, 0.6667, 1.126e-07, 0.6667, 0.2639, 0.3333, 0.2639, 0.0, 0.0, 0.0, 0.0, 3.974e-08, 0.5279, 0.3333, 0.5279, 0.3333, 0.5279, 0.0, 0.5279, 1.49e-08, 0.7639, 1.49e-08, 0.7639, 0.3333, 0.0, 0.3333, 0.2639, 0.0, 0.0])
me_cube_006.materials.append(mat_center_tri)
me_cube_006.use_remesh_preserve_volume = False
me_cube_006.use_remesh_preserve_attributes = False
me_cube_006.use_mirror_vertex_groups = False
me_cube_006.update()
me_cube_005 = bpy.data.meshes.new('Cube.005')
me_cube_005.from_pydata([(1.0, -0.8744, -1.0), (1.0, -2.874, -2.0), (-1.0, -2.874, -1.0), (1.0, -0.8744, 1.0), (1.0, -2.874, 2.0), (-1.0, -2.874, 1.0), (0.0, -2.874, -1.5), (-5.364e-07, -2.874, 1.5), (0.5, -1.374, -1.0), (0.5, -1.374, 1.0), (-0.5, -2.374, -1.0), (-0.5, -2.374, 1.0), (0.25, -2.124, 1.25), (0.25, -2.124, -1.25)], [], [(6, 2, 10, 13), (3, 4, 1, 0), (4, 7, 5, 2, 6, 1), (0, 1, 6, 8), (5, 11, 10, 2), (3, 0, 8, 9), (8, 13, 12, 9), (3, 9, 7, 4), (7, 12, 11, 5), (12, 13, 10, 11)])
_uv = me_cube_005.uv_layers.new(name='UVMap')
_uv.uv.foreach_set('vector', [0.3244, 0.125, 0.4114, 0.25, 0.3085, 0.25, 0.2136, 0.1875, 0.4114, 0.25, 0.7057, 0.0, 0.7057, 1.0, 0.4114, 0.75, 1.0, 1.0, 0.8528, 0.875, 0.7057, 0.75, 0.7057, 0.25, 0.8528, 0.125, 1.0, 0.0, 0.0, 0.25, 0.2375, 0.0, 0.3244, 0.125, 0.1028, 0.25, 0.4114, 0.75, 0.3085, 0.75, 0.3085, 0.25, 0.4114, 0.25, 1.974e-08, 0.75, 0.0, 0.25, 0.1028, 0.25, 0.1028, 0.75, 0.1028, 0.25, 0.2136, 0.1875, 0.2136, 0.8125, 0.1028, 0.75, 1.974e-08, 0.75, 0.1028, 0.75, 0.3244, 0.875, 0.2375, 1.0, 0.3244, 0.875, 0.2136, 0.8125, 0.3085, 0.75, 0.4114, 0.75, 0.2136, 0.8125, 0.2136, 0.1875, 0.3085, 0.25, 0.3085, 0.75])
me_cube_005.materials.append(mat_left_tri)
me_cube_005.use_remesh_preserve_volume = False
me_cube_005.use_remesh_preserve_attributes = False
me_cube_005.use_mirror_vertex_groups = False
me_cube_005.update()
me_cube_004 = bpy.data.meshes.new('Cube.004')
me_cube_004.from_pydata([(1.0, -0.8744, -1.0), (1.0, -2.874, -2.0), (-1.0, -2.874, -1.0), (1.0, -0.8744, 1.0), (1.0, -2.874, 2.0), (-1.0, -2.874, 1.0), (1.0, -2.527, -1.827), (1.0, -2.527, 1.827), (1.0, -1.701, 1.413), (1.0, -1.701, -1.413), (-0.5, -2.374, 1.0), (-0.5, -2.374, -1.0), (0.25, -2.451, 1.413), (0.25, -2.451, -1.413), (0.4375, -2.057, 1.31), (0.4375, -2.057, -1.31)], [], [(8, 3, 14), (12, 3, 10), (7, 4, 1, 6), (4, 5, 2, 1), (4, 7, 10, 5), (0, 3, 8, 9), (9, 8, 14, 15), (13, 15, 14, 12), (13, 12, 7, 6), (9, 15, 0), (13, 11, 0), (1, 2, 11, 6), (3, 0, 2, 5)])
_uv = me_cube_004.uv_layers.new(name='UVMap')
_uv.uv.foreach_set('vector', [0.06974, 0.8187, 0.1395, 0.6792, 0.1395, 0.9077, 0.7352, 0.6396, 0.8532, 0.3602, 0.8532, 0.7204, 0.9097, 0.6498, 0.8532, 0.6792, 0.8532, 0.0, 0.9097, 0.02946, 0.3166, 0.6792, 0.0, 0.5094, 0.0, 0.1698, 0.3166, 0.0, 1.0, 0.3797, 0.9374, 0.3665, 0.9097, 0.07594, 1.0, 0.0, 0.4513, 0.4098, 0.4513, 0.7494, 0.3166, 0.8196, 0.3166, 0.3396, 0.5567, 0.3396, 0.5567, 0.8196, 0.4513, 0.802, 0.4513, 0.3572, 0.9785, 0.8597, 0.9097, 0.8421, 0.9097, 0.3972, 0.9785, 0.3797, 0.7352, 0.07017, 0.7352, 0.5501, 0.611, 0.6203, 0.611, 0.0, 0.0, 0.7682, 0.06974, 0.6792, 0.06974, 0.9077, 0.7352, 0.08087, 0.8532, 0.0, 0.8532, 0.3602, 0.7012, 0.6203, 0.7012, 1.0, 0.611, 0.9241, 0.6386, 0.6335, 0.3166, 0.3396, 0.3166, 0.0, 0.611, 2.024e-08, 0.611, 0.3396])
me_cube_004.materials.append(mat_right_tri)
me_cube_004.use_remesh_preserve_volume = False
me_cube_004.use_remesh_preserve_attributes = False
me_cube_004.use_mirror_vertex_groups = False
me_cube_004.update()
me_cube_003 = bpy.data.meshes.new('Cube.003')
me_cube_003.from_pydata([(1.0, -2.541, -1.0), (-1.0, -2.541, -1.0), (-1.0, -2.208, -1.0), (-1.0, -1.874, -1.0), (1.0, -2.541, 1.0), (-1.0, -2.541, 1.0), (-1.0, -2.208, 1.0), (-1.0, -1.874, 1.0), (0.5, -2.208, -1.0), (0.5, -2.208, 1.0), (1.0, -1.541, -1.0), (1.0, -1.541, 1.0), (0.5, -1.874, -1.0), (0.5, -1.874, 1.0)], [], [(8, 2, 6, 9), (13, 11, 10, 12), (11, 4, 0, 10), (1, 0, 4, 5), (6, 5, 4, 11, 13, 9), (1, 2, 8, 12, 10, 0), (6, 2, 1, 5), (8, 9, 13, 12)])
_uv = me_cube_003.uv_layers.new(name='UVMap')
_uv.uv.foreach_set('vector', [0.7778, 0.5, 0.4444, 0.5, 0.4444, 1.043e-07, 0.7778, 0.0, 0.3333, 1.0, 0.2222, 1.0, 0.2222, 0.5, 0.3333, 0.5, 0.2222, 1.0, 0.0, 1.0, 1.06e-07, 0.5, 0.2222, 0.5, 3.974e-08, 0.5, 0.0, 0.0, 0.4444, 1.192e-07, 0.4444, 0.5, 0.8519, 0.5, 0.7778, 0.5, 0.7778, 1.639e-07, 1.0, 0.0, 0.9259, 0.125, 0.8519, 0.125, 1.0, 1.0, 0.9259, 1.0, 0.9259, 0.625, 0.8519, 0.625, 0.7778, 0.5, 1.0, 0.5, 0.7037, 1.0, 0.7037, 0.5, 0.7778, 0.5, 0.7778, 1.0, 0.3333, 1.0, 0.3333, 0.5, 0.4074, 0.5, 0.4074, 1.0])
me_cube_003.materials.append(mat_center_tri)
me_cube_003.use_remesh_preserve_volume = False
me_cube_003.use_remesh_preserve_attributes = False
me_cube_003.use_mirror_vertex_groups = False
me_cube_003.update()
me_cube_001 = bpy.data.meshes.new('Cube.001')
me_cube_001.from_pydata([(1.0, -0.8744, -2.0), (1.0, -2.874, -2.0), (-1.0, -2.874, -1.0), (1.0, -0.8744, 2.0), (1.0, -2.874, 2.0), (-1.0, -2.874, 1.0), (0.5, -2.541, -1.0), (0.5, -1.208, -1.0), (-0.5, -2.541, -1.0), (0.5, -1.208, 1.0), (0.5, -2.541, 1.0), (-0.5, -2.541, 1.0)], [], [(5, 11, 8, 2), (4, 5, 2, 1), (0, 7, 9, 3), (10, 9, 7, 6), (3, 4, 1, 0), (11, 10, 6, 8), (4, 10, 11, 5), (10, 4, 3, 9), (1, 6, 7, 0), (8, 6, 1, 2)])
_uv = me_cube_001.uv_layers.new(name='UVMap')
_uv.uv.foreach_set('vector', [0.3333, 0.3333, 0.3889, 0.25, 0.8889, 0.6667, 0.6667, 0.6667, 0.3333, 0.6667, 0.3333, 1.0, 3.974e-08, 1.0, 0.0, 0.6667, 0.0, 0.0, 0.0, 0.0, 0.0, 0.0, 0.0, 0.0, 0.8889, 0.6667, 0.6667, 0.6667, 0.6667, 0.3333, 0.8889, 0.3333, 0.0, 0.3333, 2.98e-08, 0.0, 0.3333, 1.589e-07, 0.3333, 0.3333, 0.8889, 1.0, 0.7222, 1.0, 0.7222, 0.6667, 0.8889, 0.6667, 0.3333, 9.934e-08, 0.3889, 0.08333, 0.3889, 0.25, 0.3333, 0.3333, 0.3889, 0.08333, 0.3333, 9.934e-08, 0.6667, 0.0, 0.6111, 0.08333, 0.6667, 0.3333, 0.6111, 0.4167, 0.3889, 0.4167, 0.3333, 0.3333, 0.6111, 0.5833, 0.6111, 0.4167, 0.6667, 0.3333, 0.6667, 0.6667])
me_cube_001.materials.append(mat_ring)
me_cube_001.use_remesh_preserve_volume = False
me_cube_001.use_remesh_preserve_attributes = False
me_cube_001.use_mirror_vertex_groups = False
me_cube_001.update()
me_cube = bpy.data.meshes.new('Cube')
me_cube.from_pydata([(1.0, 1.0, -1.0), (1.0, -1.0, -1.0), (-1.0, -1.0, -1.0), (-1.0, 1.0, -1.0), (1.0, 1.0, 1.0), (1.0, -1.0, 1.0), (-1.0, -1.0, 1.0), (-1.0, 1.0, 1.0)], [], [(0, 1, 2, 3), (4, 7, 6, 5), (0, 4, 5, 1), (1, 5, 6, 2), (2, 6, 7, 3), (4, 0, 3, 7)])
_uv = me_cube.uv_layers.new(name='UVMap')
_uv.uv.foreach_set('vector', [1.987e-08, 0.6667, 0.3333, 0.6667, 0.3333, 1.0, 0.0, 1.0, 0.3333, 0.3333, 0.3333, 0.6667, 4.967e-08, 0.6667, 0.0, 0.3333, 0.6667, 0.3333, 0.3333, 0.3333, 0.3333, 0.0, 0.6667, 1.987e-08, 2.98e-08, 0.3333, 0.0, 1.291e-07, 0.3333, 0.0, 0.3333, 0.3333, 1.0, 0.3333, 0.6667, 0.3333, 0.6667, 8.941e-08, 1.0, 0.0, 0.3333, 0.3333, 0.6667, 0.3333, 0.6667, 0.6667, 0.3333, 0.6667])
me_cube.materials.append(mat_center_box)
me_cube.use_remesh_preserve_volume = False
me_cube.use_remesh_preserve_attributes = False
me_cube.use_mirror_vertex_groups = False
me_cube.update()

# ---- objects
ob_handle_bottom_handle_top_attach = bpy.data.objects.new('handle_bottom_handle_top_attach', me_cube_051)
ob_handle_top_handle_bottom_attach = bpy.data.objects.new('handle_top_handle_bottom_attach', me_cube_050)
ob_handle_top = bpy.data.objects.new('handle_top', me_cube_049)
ob_right_tri_chunk_right_tri_side_attach = bpy.data.objects.new('right_tri_chunk_right_tri_side_attach', me_cube_048)
ob_right_tri_chunk_right_tri_back_attach = bpy.data.objects.new('right_tri_chunk_right_tri_back_attach', me_cube_047)
ob_right_tri_chunk_right_tri_angle_attach = bpy.data.objects.new('right_tri_chunk_right_tri_angle_attach', me_cube_046)
ob_right_tri_right_tri_chunk_side_attach = bpy.data.objects.new('right_tri_right_tri_chunk_side_attach', me_cube_045)
ob_right_tri_right_tri_chunk_back_attach = bpy.data.objects.new('right_tri_right_tri_chunk_back_attach', me_cube_044)
ob_right_tri_right_tri_chunk_angle_attach = bpy.data.objects.new('right_tri_right_tri_chunk_angle_attach', me_cube_043)
ob_right_tri_chunk = bpy.data.objects.new('right_tri_chunk', me_cube_042)
ob_scalene_left_tri_side_attach = bpy.data.objects.new('scalene_left_tri_side_attach', me_cube_041)
ob_scalene_left_tri_back_attach = bpy.data.objects.new('scalene_left_tri_back_attach', me_cube_040)
ob_left_tri_scalene_side_attach = bpy.data.objects.new('left_tri_scalene_side_attach', me_cube_039)
ob_left_tri_scalene_back_attach = bpy.data.objects.new('left_tri_scalene_back_attach', me_cube_038)
ob_scalene = bpy.data.objects.new('scalene', me_cube_037)
ob_blue_tri_center_tri_back_attach = bpy.data.objects.new('blue_tri_center_tri_back_attach', me_cube_036)
ob_blue_tri_center_tri_side_attach = bpy.data.objects.new('blue_tri_center_tri_side_attach', me_cube_035)
ob_center_tri_blue_tri_side_attach = bpy.data.objects.new('center_tri_blue_tri_side_attach', me_cube_031)
ob_center_tri_blue_tri_back_attach = bpy.data.objects.new('center_tri_blue_tri_back_attach', me_cube_015)
ob_blue_tri = bpy.data.objects.new('blue_tri', me_cube_014)
ob_ring_large_part_ring_long_part_attach = bpy.data.objects.new('ring_large_part_ring_long_part_attach', me_cube_034)
ob_ring_long_part_center_box_attach = bpy.data.objects.new('ring_long_part_center_box_attach', me_cube_033)
ob_ring_long_part_ring_large_part_attach = bpy.data.objects.new('ring_long_part_ring_large_part_attach', me_cube_032)
ob_ring_long_part = bpy.data.objects.new('ring_long_part', me_cube_030)
ob_ring_long_part_ring_small_part_attach = bpy.data.objects.new('ring_long_part_ring_small_part_attach', me_cube_029)
ob_ring_large_part_ring_small_part_attach = bpy.data.objects.new('ring_large_part_ring_small_part_attach', me_cube_028)
ob_ring_small_part_ring_large_part_attach = bpy.data.objects.new('ring_small_part_ring_large_part_attach', me_cube_027)
ob_ring_small_part_center_box_attach = bpy.data.objects.new('ring_small_part_center_box_attach', me_cube_026)
ob_ring_small_part_ring_long_part_attach = bpy.data.objects.new('ring_small_part_ring_long_part_attach', me_cube_025)
ob_ring_small_part = bpy.data.objects.new('ring_small_part', me_cube_024)
ob_point_001 = bpy.data.objects.new('Point.001', light_point_001)
ob_point = bpy.data.objects.new('Point', light_point)
ob_center_box_handle_top_attach = bpy.data.objects.new('center_box_handle_top_attach', me_cube_023)
ob_center_box_handle_bottom_attach = bpy.data.objects.new('center_box_handle_bottom_attach', me_cube_022)
ob_handle_bottom_center_box_attach = bpy.data.objects.new('handle_bottom_center_box_attach', me_cube_021)
ob_handle_top_center_box_attach = bpy.data.objects.new('handle_top_center_box_attach', me_cube_020)
ob_center_box_ring_large_part_attach = bpy.data.objects.new('center_box_ring_large_part_attach', me_cube_019)
ob_center_box_ring_large_part_left_attach = bpy.data.objects.new('center_box_ring_large_part_left_attach', me_cube_018)
ob_center_box_ring_small_part_attach = bpy.data.objects.new('center_box_ring_small_part_attach', me_cube_017)
ob_center_box_ring_long_part_attach = bpy.data.objects.new('center_box_ring_long_part_attach', me_cube_016)
ob_ring_large_part_center_box_side_attach = bpy.data.objects.new('ring_large_part_center_box_side_attach', me_cube_013)
ob_ring_large_part_center_box_back_attach = bpy.data.objects.new('ring_large_part_center_box_back_attach', me_cube_012)
ob_left_tri_ring_large_part_attach = bpy.data.objects.new('left_tri_ring_large_part_attach', me_cube_011)
ob_ring_large_part_tri_attach = bpy.data.objects.new('ring_large_part_tri_attach', me_cube_010)
ob_center_tri_ring_long_part_attach = bpy.data.objects.new('center_tri_ring_long_part_attach', me_cube_009)
ob_ring_long_part_center_tri_attach = bpy.data.objects.new('ring_long_part_center_tri_attach', me_cube_008)
ob_right_tri_ring_large_part_attach = bpy.data.objects.new('right_tri_ring_large_part_attach', me_cube_007)
ob_ring_large_part_right_tri_attach = bpy.data.objects.new('ring_large_part_right_tri_attach', me_cube_002)
ob_center_tri = bpy.data.objects.new('center_tri', me_cube_006)
ob_left_tri = bpy.data.objects.new('left_tri', me_cube_005)
ob_right_tri = bpy.data.objects.new('right_tri', me_cube_004)
ob_handle_bottom = bpy.data.objects.new('handle_bottom', me_cube_003)
ob_ring_large_part = bpy.data.objects.new('ring_large_part', me_cube_001)
ob_center_box = bpy.data.objects.new('center_box', me_cube)
ob_lamp = bpy.data.objects.new('Lamp', light_lamp)
ob_camera = bpy.data.objects.new('Camera', cam_camera)

# ---- transforms, parenting, visibility, modifiers, constraints
ob_handle_bottom_handle_top_attach.location = (3.01, 0.1699, 5.633)
ob_handle_bottom_handle_top_attach.rotation_euler = (1.571, -0.0, 0.0)
ob_handle_bottom_handle_top_attach.scale = (2.0, 3.0, 0.5)
ob_handle_bottom_handle_top_attach.lock_rotations_4d = False
ob_handle_bottom_handle_top_attach.empty_display_type = 'ARROWS'
ob_handle_bottom_handle_top_attach.lineart.crease_threshold = 0.0
ob_handle_top_handle_bottom_attach.location = (3.01, 0.1699, 2.888)
ob_handle_top_handle_bottom_attach.rotation_euler = (1.571, -0.0, 0.0)
ob_handle_top_handle_bottom_attach.scale = (2.0, 3.0, 0.5)
ob_handle_top_handle_bottom_attach.lock_rotations_4d = False
ob_handle_top_handle_bottom_attach.empty_display_type = 'ARROWS'
ob_handle_top_handle_bottom_attach.lineart.crease_threshold = 0.0
ob_handle_top.location = (3.01, 0.1699, 2.888)
ob_handle_top.rotation_euler = (1.571, -0.0, 0.0)
ob_handle_top.scale = (2.0, 3.0, 0.5)
ob_handle_top.lock_rotations_4d = False
ob_handle_top.empty_display_type = 'ARROWS'
ob_handle_top.lineart.crease_threshold = 0.0
ob_right_tri_chunk_right_tri_side_attach.location = (-2.03, 11.65, 0.0)
ob_right_tri_chunk_right_tri_side_attach.scale = (2.0, 3.0, 0.5)
ob_right_tri_chunk_right_tri_side_attach.lock_rotations_4d = False
ob_right_tri_chunk_right_tri_side_attach.empty_display_type = 'ARROWS'
ob_right_tri_chunk_right_tri_side_attach.lineart.crease_threshold = 0.0
ob_right_tri_chunk_right_tri_back_attach.location = (-2.03, 11.65, 0.0)
ob_right_tri_chunk_right_tri_back_attach.scale = (2.0, 3.0, 0.5)
ob_right_tri_chunk_right_tri_back_attach.lock_rotations_4d = False
ob_right_tri_chunk_right_tri_back_attach.empty_display_type = 'ARROWS'
ob_right_tri_chunk_right_tri_back_attach.lineart.crease_threshold = 0.0
ob_right_tri_chunk_right_tri_angle_attach.location = (-2.03, 11.65, 0.0)
ob_right_tri_chunk_right_tri_angle_attach.scale = (2.0, 3.0, 0.5)
ob_right_tri_chunk_right_tri_angle_attach.lock_rotations_4d = False
ob_right_tri_chunk_right_tri_angle_attach.empty_display_type = 'ARROWS'
ob_right_tri_chunk_right_tri_angle_attach.lineart.crease_threshold = 0.0
ob_right_tri_right_tri_chunk_side_attach.location = (0.0, 11.65, 0.0)
ob_right_tri_right_tri_chunk_side_attach.scale = (2.0, 3.0, 0.5)
ob_right_tri_right_tri_chunk_side_attach.lock_rotations_4d = False
ob_right_tri_right_tri_chunk_side_attach.empty_display_type = 'ARROWS'
ob_right_tri_right_tri_chunk_side_attach.lineart.crease_threshold = 0.0
ob_right_tri_right_tri_chunk_back_attach.location = (0.0, 11.65, 0.0)
ob_right_tri_right_tri_chunk_back_attach.scale = (2.0, 3.0, 0.5)
ob_right_tri_right_tri_chunk_back_attach.lock_rotations_4d = False
ob_right_tri_right_tri_chunk_back_attach.empty_display_type = 'ARROWS'
ob_right_tri_right_tri_chunk_back_attach.lineart.crease_threshold = 0.0
ob_right_tri_right_tri_chunk_angle_attach.location = (0.0, 11.65, 0.0)
ob_right_tri_right_tri_chunk_angle_attach.scale = (2.0, 3.0, 0.5)
ob_right_tri_right_tri_chunk_angle_attach.lock_rotations_4d = False
ob_right_tri_right_tri_chunk_angle_attach.empty_display_type = 'ARROWS'
ob_right_tri_right_tri_chunk_angle_attach.lineart.crease_threshold = 0.0
ob_right_tri_chunk.location = (-2.03, 11.65, 0.0)
ob_right_tri_chunk.scale = (2.0, 3.0, 0.5)
ob_right_tri_chunk.lock_rotations_4d = False
ob_right_tri_chunk.empty_display_type = 'ARROWS'
ob_right_tri_chunk.lineart.crease_threshold = 0.0
ob_scalene_left_tri_side_attach.location = (2.958, -11.58, 0.0)
ob_scalene_left_tri_side_attach.rotation_euler = (3.142, -0.0, 0.0)
ob_scalene_left_tri_side_attach.scale = (2.0, 3.0, 0.5)
ob_scalene_left_tri_side_attach.lock_rotations_4d = False
ob_scalene_left_tri_side_attach.empty_display_type = 'ARROWS'
ob_scalene_left_tri_side_attach.lineart.crease_threshold = 0.0
ob_scalene_left_tri_back_attach.location = (2.944, -11.57, 0.0)
ob_scalene_left_tri_back_attach.rotation_euler = (3.142, -0.0, 0.0)
ob_scalene_left_tri_back_attach.scale = (2.0, 3.0, 0.5)
ob_scalene_left_tri_back_attach.lock_rotations_4d = False
ob_scalene_left_tri_back_attach.empty_display_type = 'ARROWS'
ob_scalene_left_tri_back_attach.lineart.crease_threshold = 0.0
ob_left_tri_scalene_side_attach.location = (0.0, -11.57, 0.0)
ob_left_tri_scalene_side_attach.rotation_euler = (3.142, -0.0, 0.0)
ob_left_tri_scalene_side_attach.scale = (2.0, 3.0, 0.5)
ob_left_tri_scalene_side_attach.lock_rotations_4d = False
ob_left_tri_scalene_side_attach.empty_display_type = 'ARROWS'
ob_left_tri_scalene_side_attach.lineart.crease_threshold = 0.0
ob_left_tri_scalene_back_attach.location = (0.0, -11.57, 0.0)
ob_left_tri_scalene_back_attach.rotation_euler = (3.142, -0.0, 0.0)
ob_left_tri_scalene_back_attach.scale = (2.0, 3.0, 0.5)
ob_left_tri_scalene_back_attach.lock_rotations_4d = False
ob_left_tri_scalene_back_attach.empty_display_type = 'ARROWS'
ob_left_tri_scalene_back_attach.lineart.crease_threshold = 0.0
ob_scalene.location = (2.958, -11.57, 0.0)
ob_scalene.rotation_euler = (3.142, -0.0, 0.0)
ob_scalene.scale = (2.0, 3.0, 0.5)
ob_scalene.lock_rotations_4d = False
ob_scalene.empty_display_type = 'ARROWS'
ob_scalene.lineart.crease_threshold = 0.0
ob_blue_tri_center_tri_back_attach.location = (-4.041, 7.772, 0.0)
ob_blue_tri_center_tri_back_attach.scale = (2.0, 3.0, 0.5)
ob_blue_tri_center_tri_back_attach.lock_rotations_4d = False
ob_blue_tri_center_tri_back_attach.empty_display_type = 'ARROWS'
ob_blue_tri_center_tri_back_attach.lineart.crease_threshold = 0.0
ob_blue_tri_center_tri_side_attach.location = (-4.03, 7.761, 0.0)
ob_blue_tri_center_tri_side_attach.scale = (2.0, 3.0, 0.5)
ob_blue_tri_center_tri_side_attach.lock_rotations_4d = False
ob_blue_tri_center_tri_side_attach.empty_display_type = 'ARROWS'
ob_blue_tri_center_tri_side_attach.lineart.crease_threshold = 0.0
ob_center_tri_blue_tri_side_attach.location = (-4.03, 5.654, 0.0)
ob_center_tri_blue_tri_side_attach.scale = (2.0, 3.0, 0.5)
ob_center_tri_blue_tri_side_attach.lock_rotations_4d = False
ob_center_tri_blue_tri_side_attach.empty_display_type = 'ARROWS'
ob_center_tri_blue_tri_side_attach.lineart.crease_threshold = 0.0
ob_center_tri_blue_tri_back_attach.location = (-4.017, 5.648, 0.0)
ob_center_tri_blue_tri_back_attach.scale = (2.0, 3.0, 0.5)
ob_center_tri_blue_tri_back_attach.lock_rotations_4d = False
ob_center_tri_blue_tri_back_attach.empty_display_type = 'ARROWS'
ob_center_tri_blue_tri_back_attach.lineart.crease_threshold = 0.0
ob_blue_tri.location = (-4.03, 7.772, 0.0)
ob_blue_tri.scale = (2.0, 3.0, 0.5)
ob_blue_tri.lock_rotations_4d = False
ob_blue_tri.empty_display_type = 'ARROWS'
ob_blue_tri.lineart.crease_threshold = 0.0
ob_ring_large_part_ring_long_part_attach.location = (0.0, 5.648, 0.0)
ob_ring_large_part_ring_long_part_attach.scale = (2.0, 3.0, 0.5)
ob_ring_large_part_ring_long_part_attach.lock_rotations_4d = False
ob_ring_large_part_ring_long_part_attach.empty_display_type = 'ARROWS'
ob_ring_large_part_ring_long_part_attach.lineart.crease_threshold = 0.0
ob_ring_long_part_center_box_attach.location = (3.46, 5.648, 0.0)
ob_ring_long_part_center_box_attach.scale = (2.0, 3.0, 0.5)
ob_ring_long_part_center_box_attach.lock_rotations_4d = False
ob_ring_long_part_center_box_attach.empty_display_type = 'ARROWS'
ob_ring_long_part_center_box_attach.lineart.crease_threshold = 0.0
ob_ring_long_part_ring_large_part_attach.location = (3.46, 5.648, 0.0)
ob_ring_long_part_ring_large_part_attach.scale = (2.0, 3.0, 0.5)
ob_ring_long_part_ring_large_part_attach.lock_rotations_4d = False
ob_ring_long_part_ring_large_part_attach.empty_display_type = 'ARROWS'
ob_ring_long_part_ring_large_part_attach.lineart.crease_threshold = 0.0
ob_ring_long_part.location = (3.46, 5.648, 0.0)
ob_ring_long_part.scale = (2.0, 3.0, 0.5)
ob_ring_long_part.lock_rotations_4d = False
ob_ring_long_part.empty_display_type = 'ARROWS'
ob_ring_long_part.lineart.crease_threshold = 0.0
ob_ring_long_part_ring_small_part_attach.location = (-0.02629, 5.648, 0.0)
ob_ring_long_part_ring_small_part_attach.scale = (2.0, 3.0, 0.5)
ob_ring_long_part_ring_small_part_attach.lock_rotations_4d = False
ob_ring_long_part_ring_small_part_attach.empty_display_type = 'ARROWS'
ob_ring_long_part_ring_small_part_attach.lineart.crease_threshold = 0.0
ob_ring_large_part_ring_small_part_attach.location = (0.0, 5.648, 0.0)
ob_ring_large_part_ring_small_part_attach.scale = (2.0, 3.0, 0.5)
ob_ring_large_part_ring_small_part_attach.lock_rotations_4d = False
ob_ring_large_part_ring_small_part_attach.empty_display_type = 'ARROWS'
ob_ring_large_part_ring_small_part_attach.lineart.crease_threshold = 0.0
ob_ring_small_part_ring_large_part_attach.location = (0.0, -0.68, 0.0)
ob_ring_small_part_ring_large_part_attach.scale = (2.0, 3.0, 0.5)
ob_ring_small_part_ring_large_part_attach.lock_rotations_4d = False
ob_ring_small_part_ring_large_part_attach.empty_display_type = 'ARROWS'
ob_ring_small_part_ring_large_part_attach.lineart.crease_threshold = 0.0
ob_ring_small_part_center_box_attach.location = (0.0, -0.6719, 0.0)
ob_ring_small_part_center_box_attach.scale = (2.0, 3.0, 0.5)
ob_ring_small_part_center_box_attach.lock_rotations_4d = False
ob_ring_small_part_center_box_attach.empty_display_type = 'ARROWS'
ob_ring_small_part_center_box_attach.lineart.crease_threshold = 0.0
ob_ring_small_part_ring_long_part_attach.location = (-0.01902, -0.68, 0.0)
ob_ring_small_part_ring_long_part_attach.scale = (2.0, 3.0, 0.5)
ob_ring_small_part_ring_long_part_attach.lock_rotations_4d = False
ob_ring_small_part_ring_long_part_attach.empty_display_type = 'ARROWS'
ob_ring_small_part_ring_long_part_attach.lineart.crease_threshold = 0.0
ob_ring_small_part.location = (0.0, -0.68, 0.0)
ob_ring_small_part.scale = (2.0, 3.0, 0.5)
ob_ring_small_part.lock_rotations_4d = False
ob_ring_small_part.empty_display_type = 'ARROWS'
ob_ring_small_part.lineart.crease_threshold = 0.0
ob_point_001.location = (6.176, -3.591, -5.48)
ob_point_001.hide_select = True
ob_point_001.lineart.crease_threshold = 0.0
ob_point.location = (-5.278, -9.26, 4.176)
ob_point.hide_select = True
ob_point.lineart.crease_threshold = 0.0
ob_center_box_handle_top_attach.location = (3.031, 0.1699, 5.633)
ob_center_box_handle_top_attach.rotation_euler = (1.571, -0.0, 0.0)
ob_center_box_handle_top_attach.scale = (2.0, 3.0, 0.5)
ob_center_box_handle_top_attach.lock_rotations_4d = False
ob_center_box_handle_top_attach.empty_display_type = 'ARROWS'
ob_center_box_handle_top_attach.lineart.crease_threshold = 0.0
ob_center_box_handle_bottom_attach.location = (3.004, 0.1699, 5.633)
ob_center_box_handle_bottom_attach.rotation_euler = (1.571, -0.0, 0.0)
ob_center_box_handle_bottom_attach.scale = (2.0, 3.0, 0.5)
ob_center_box_handle_bottom_attach.lock_rotations_4d = False
ob_center_box_handle_bottom_attach.empty_display_type = 'ARROWS'
ob_center_box_handle_bottom_attach.lineart.crease_threshold = 0.0
ob_handle_bottom_center_box_attach.location = (3.01, 0.1699, 5.633)
ob_handle_bottom_center_box_attach.rotation_euler = (1.571, -0.0, 0.0)
ob_handle_bottom_center_box_attach.scale = (2.0, 3.0, 0.5)
ob_handle_bottom_center_box_attach.lock_rotations_4d = False
ob_handle_bottom_center_box_attach.empty_display_type = 'ARROWS'
ob_handle_bottom_center_box_attach.lineart.crease_threshold = 0.0
ob_handle_top_center_box_attach.location = (3.028, 0.1699, 5.638)
ob_handle_top_center_box_attach.rotation_euler = (1.571, -0.0, 0.0)
ob_handle_top_center_box_attach.scale = (2.0, 3.0, 0.5)
ob_handle_top_center_box_attach.lock_rotations_4d = False
ob_handle_top_center_box_attach.empty_display_type = 'ARROWS'
ob_handle_top_center_box_attach.lineart.crease_threshold = 0.0
ob_center_box_ring_large_part_attach.location = (0.0, 5.648, 0.0)
ob_center_box_ring_large_part_attach.scale = (2.0, 3.0, 0.5)
ob_center_box_ring_large_part_attach.lock_rotations_4d = False
ob_center_box_ring_large_part_attach.empty_display_type = 'ARROWS'
ob_center_box_ring_large_part_attach.lineart.crease_threshold = 0.0
ob_center_box_ring_large_part_left_attach.location = (0.0, 5.648, 0.0)
ob_center_box_ring_large_part_left_attach.scale = (2.0, 3.0, 0.5)
ob_center_box_ring_large_part_left_attach.lock_rotations_4d = False
ob_center_box_ring_large_part_left_attach.empty_display_type = 'ARROWS'
ob_center_box_ring_large_part_left_attach.lineart.crease_threshold = 0.0
ob_center_box_ring_small_part_attach.location = (0.0, 5.648, 0.0)
ob_center_box_ring_small_part_attach.scale = (2.0, 3.0, 0.5)
ob_center_box_ring_small_part_attach.lock_rotations_4d = False
ob_center_box_ring_small_part_attach.empty_display_type = 'ARROWS'
ob_center_box_ring_small_part_attach.lineart.crease_threshold = 0.0
ob_center_box_ring_long_part_attach.location = (0.0, 5.648, 0.0)
ob_center_box_ring_long_part_attach.scale = (2.0, 3.0, 0.5)
ob_center_box_ring_long_part_attach.lock_rotations_4d = False
ob_center_box_ring_long_part_attach.empty_display_type = 'ARROWS'
ob_center_box_ring_long_part_attach.lineart.crease_threshold = 0.0
ob_ring_large_part_center_box_side_attach.location = (0.0, 5.598, 0.0)
ob_ring_large_part_center_box_side_attach.scale = (2.0, 3.0, 0.5)
ob_ring_large_part_center_box_side_attach.lock_rotations_4d = False
ob_ring_large_part_center_box_side_attach.empty_display_type = 'ARROWS'
ob_ring_large_part_center_box_side_attach.lineart.crease_threshold = 0.0
ob_ring_large_part_center_box_back_attach.location = (0.0, 5.648, 0.0)
ob_ring_large_part_center_box_back_attach.scale = (2.0, 3.0, 0.5)
ob_ring_large_part_center_box_back_attach.lock_rotations_4d = False
ob_ring_large_part_center_box_back_attach.empty_display_type = 'ARROWS'
ob_ring_large_part_center_box_back_attach.lineart.crease_threshold = 0.0
ob_left_tri_ring_large_part_attach.location = (0.0, -11.57, 0.0)
ob_left_tri_ring_large_part_attach.rotation_euler = (3.142, -0.0, 0.0)
ob_left_tri_ring_large_part_attach.scale = (2.0, 3.0, 0.5)
ob_left_tri_ring_large_part_attach.lock_rotations_4d = False
ob_left_tri_ring_large_part_attach.empty_display_type = 'ARROWS'
ob_left_tri_ring_large_part_attach.lineart.crease_threshold = 0.0
ob_ring_large_part_tri_attach.location = (0.0, 5.648, 0.0)
ob_ring_large_part_tri_attach.scale = (2.0, 3.0, 0.5)
ob_ring_large_part_tri_attach.lock_rotations_4d = False
ob_ring_large_part_tri_attach.empty_display_type = 'ARROWS'
ob_ring_large_part_tri_attach.lineart.crease_threshold = 0.0
ob_center_tri_ring_long_part_attach.location = (-4.03, 5.648, 0.0)
ob_center_tri_ring_long_part_attach.scale = (2.0, 3.0, 0.5)
ob_center_tri_ring_long_part_attach.lock_rotations_4d = False
ob_center_tri_ring_long_part_attach.empty_display_type = 'ARROWS'
ob_center_tri_ring_long_part_attach.lineart.crease_threshold = 0.0
ob_ring_long_part_center_tri_attach.location = (0.0, 5.648, 0.0)
ob_ring_long_part_center_tri_attach.scale = (2.0, 3.0, 0.5)
ob_ring_long_part_center_tri_attach.lock_rotations_4d = False
ob_ring_long_part_center_tri_attach.empty_display_type = 'ARROWS'
ob_ring_long_part_center_tri_attach.lineart.crease_threshold = 0.0
ob_right_tri_ring_large_part_attach.location = (0.0, 11.65, 0.0)
ob_right_tri_ring_large_part_attach.scale = (2.0, 3.0, 0.5)
ob_right_tri_ring_large_part_attach.lock_rotations_4d = False
ob_right_tri_ring_large_part_attach.empty_display_type = 'ARROWS'
ob_right_tri_ring_large_part_attach.lineart.crease_threshold = 0.0
ob_ring_large_part_right_tri_attach.location = (0.0, 5.648, 0.0)
ob_ring_large_part_right_tri_attach.scale = (2.0, 3.0, 0.5)
ob_ring_large_part_right_tri_attach.lock_rotations_4d = False
ob_ring_large_part_right_tri_attach.empty_display_type = 'ARROWS'
ob_ring_large_part_right_tri_attach.lineart.crease_threshold = 0.0
ob_center_tri.location = (-4.03, 5.648, 0.0)
ob_center_tri.scale = (2.0, 3.0, 0.5)
ob_center_tri.lock_rotations_4d = False
ob_center_tri.empty_display_type = 'ARROWS'
ob_center_tri.lineart.crease_threshold = 0.0
ob_left_tri.location = (0.0, -11.57, 0.0)
ob_left_tri.rotation_euler = (3.142, -0.0, 0.0)
ob_left_tri.scale = (2.0, 3.0, 0.5)
ob_left_tri.lock_rotations_4d = False
ob_left_tri.empty_display_type = 'ARROWS'
ob_left_tri.lineart.crease_threshold = 0.0
ob_right_tri.location = (0.0, 11.65, 0.0)
ob_right_tri.scale = (2.0, 3.0, 0.5)
ob_right_tri.lock_rotations_4d = False
ob_right_tri.empty_display_type = 'ARROWS'
ob_right_tri.lineart.crease_threshold = 0.0
ob_handle_bottom.location = (3.01, 0.1699, 5.633)
ob_handle_bottom.rotation_euler = (1.571, -0.0, 0.0)
ob_handle_bottom.scale = (2.0, 3.0, 0.5)
ob_handle_bottom.lock_rotations_4d = False
ob_handle_bottom.empty_display_type = 'ARROWS'
ob_handle_bottom.lineart.crease_threshold = 0.0
ob_ring_large_part.location = (0.0, 5.648, 0.0)
ob_ring_large_part.scale = (2.0, 3.0, 0.5)
ob_ring_large_part.lock_rotations_4d = False
ob_ring_large_part.empty_display_type = 'ARROWS'
ob_ring_large_part.lineart.crease_threshold = 0.0
ob_center_box.location = (0.0, 0.0, 0.0)
ob_center_box.scale = (1.0, 2.0, 2.0)
ob_center_box.lock_rotations_4d = False
ob_center_box.empty_display_type = 'ARROWS'
ob_center_box.lineart.crease_threshold = 0.0
ob_lamp.location = (-1.868, 5.758, 10.53)
ob_lamp.rotation_euler = (0.6503, 0.05522, 1.866)
ob_lamp.lock_rotations_4d = False
ob_lamp.empty_display_type = 'ARROWS'
ob_lamp.color = (0.0, 0.0, 0.0, 0.0)
ob_lamp.hide_select = True
ob_lamp.lineart.crease_threshold = 0.0
ob_camera.location = (7.481, -6.508, 5.344)
ob_camera.rotation_euler = (1.109, 0.01082, 0.8149)
ob_camera.lock_rotations_4d = False
ob_camera.empty_display_type = 'ARROWS'
ob_camera.color = (0.0, 0.0, 0.0, 0.0)
ob_camera.hide_select = True
ob_camera.display_type = 'WIRE'
ob_camera.lineart.crease_threshold = 0.0

# ---- collection membership
col_collection_1.objects.link(ob_handle_bottom_handle_top_attach)
col_collection_1.objects.link(ob_handle_top_handle_bottom_attach)
col_collection_1.objects.link(ob_handle_top)
col_collection_1.objects.link(ob_right_tri_chunk_right_tri_side_attach)
col_collection_1.objects.link(ob_right_tri_chunk_right_tri_back_attach)
col_collection_1.objects.link(ob_right_tri_chunk_right_tri_angle_attach)
col_collection_1.objects.link(ob_right_tri_right_tri_chunk_side_attach)
col_collection_1.objects.link(ob_right_tri_right_tri_chunk_back_attach)
col_collection_1.objects.link(ob_right_tri_right_tri_chunk_angle_attach)
col_collection_1.objects.link(ob_right_tri_chunk)
col_collection_1.objects.link(ob_scalene_left_tri_side_attach)
col_collection_1.objects.link(ob_scalene_left_tri_back_attach)
col_collection_1.objects.link(ob_left_tri_scalene_side_attach)
col_collection_1.objects.link(ob_left_tri_scalene_back_attach)
col_collection_1.objects.link(ob_scalene)
col_collection_1.objects.link(ob_blue_tri_center_tri_back_attach)
col_collection_1.objects.link(ob_blue_tri_center_tri_side_attach)
col_collection_1.objects.link(ob_center_tri_blue_tri_side_attach)
col_collection_1.objects.link(ob_center_tri_blue_tri_back_attach)
col_collection_1.objects.link(ob_blue_tri)
col_collection_1.objects.link(ob_ring_large_part_ring_long_part_attach)
col_collection_1.objects.link(ob_ring_long_part_center_box_attach)
col_collection_1.objects.link(ob_ring_long_part_ring_large_part_attach)
col_collection_1.objects.link(ob_ring_long_part)
col_collection_1.objects.link(ob_ring_long_part_ring_small_part_attach)
col_collection_1.objects.link(ob_ring_large_part_ring_small_part_attach)
col_collection_1.objects.link(ob_ring_small_part_ring_large_part_attach)
col_collection_1.objects.link(ob_ring_small_part_center_box_attach)
col_collection_1.objects.link(ob_ring_small_part_ring_long_part_attach)
col_collection_1.objects.link(ob_ring_small_part)
col_collection_1.objects.link(ob_point_001)
col_collection_1.objects.link(ob_point)
col_collection_1.objects.link(ob_center_box_handle_top_attach)
col_collection_1.objects.link(ob_center_box_handle_bottom_attach)
col_collection_1.objects.link(ob_handle_bottom_center_box_attach)
col_collection_1.objects.link(ob_handle_top_center_box_attach)
col_collection_1.objects.link(ob_center_box_ring_large_part_attach)
col_collection_1.objects.link(ob_center_box_ring_large_part_left_attach)
col_collection_1.objects.link(ob_center_box_ring_small_part_attach)
col_collection_1.objects.link(ob_center_box_ring_long_part_attach)
col_collection_1.objects.link(ob_ring_large_part_center_box_side_attach)
col_collection_1.objects.link(ob_ring_large_part_center_box_back_attach)
col_collection_1.objects.link(ob_left_tri_ring_large_part_attach)
col_collection_1.objects.link(ob_ring_large_part_tri_attach)
col_collection_1.objects.link(ob_center_tri_ring_long_part_attach)
col_collection_1.objects.link(ob_ring_long_part_center_tri_attach)
col_collection_1.objects.link(ob_right_tri_ring_large_part_attach)
col_collection_1.objects.link(ob_ring_large_part_right_tri_attach)
col_collection_1.objects.link(ob_center_tri)
col_collection_1.objects.link(ob_left_tri)
col_collection_1.objects.link(ob_right_tri)
col_collection_1.objects.link(ob_handle_bottom)
col_collection_1.objects.link(ob_ring_large_part)
col_collection_1.objects.link(ob_center_box)
col_collection_1.objects.link(ob_lamp)
col_collection_1.objects.link(ob_camera)

# ---- scene / render settings (as saved in the file)
scene.camera = ob_camera
scene.frame_start = 1; scene.frame_end = 250; scene.frame_set(1)
scene.render.engine = 'BLENDER_EEVEE_NEXT'
scene.render.resolution_percentage = 50
scene.render.dither_intensity = 0.0
scene.cycles.use_denoising = False
scene.cycles.samples = 10
scene.cycles.sampling_pattern = 'TABULATED_SOBOL'
scene.cycles.light_sampling_threshold = 0.0
scene.cycles.use_adaptive_sampling = False
scene.cycles.use_light_tree = False
scene.cycles.blur_glossy = 0.0
scene.cycles.pixel_filter_type = 'GAUSSIAN'
scene.cycles.sample_clamp_indirect = 0.0
scene.view_settings.view_transform = 'Standard'
bpy.context.view_layer.update()
